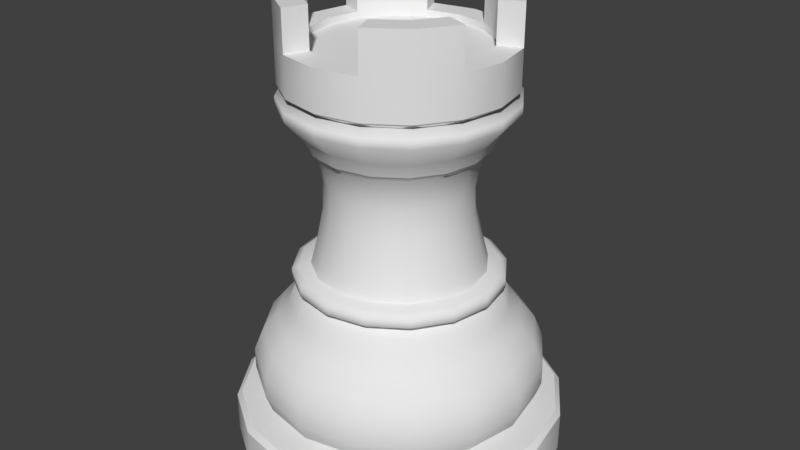 # Source: rook.blend  (saved by Blender 2.79.0; exported with 4.5.12 LTS)
import bpy
from mathutils import Matrix  # noqa: F401  (used for matrix-valued properties, if any)

bpy.ops.wm.read_factory_settings(use_empty=True)
scene = bpy.context.scene
scene.name = 'Scene'

# ---- collections
col_collection_1 = bpy.data.collections.new('Collection 1'); scene.collection.children.link(col_collection_1)

# ---- world
world_world = bpy.data.worlds.new('World'); scene.world = world_world
world_world.color = (0.05088, 0.05088, 0.05088)
world_world.use_sun_shadow = False
world_world.sun_shadow_jitter_overblur = 0.0
world_world.cycles.sampling_method = 'MANUAL'

# ---- meshes
me_rook = bpy.data.meshes.new('Rook')
me_rook.from_pydata([(-0.375, 0.0, 0.0), (-0.2756, 0.0, 0.1012), (-0.3142, 0.0, 0.1294), (-0.328, 0.0, 0.1671), (-0.328, 0.0, 0.2141), (-0.3074, 0.0, 0.2636), (-0.2758, -3.339e-11, 0.3012), (-0.2467, -1.388e-10, 0.3365), (-0.2341, 0.0, 0.3695), (-0.2108, 0.0, 0.3846), (-0.1945, 0.0, 0.4288), (-0.1627, -4.719e-11, 0.6235), (-0.3465, 0.1435, 0.0), (-0.2546, 0.1055, 0.1012), (-0.2903, 0.1203, 0.1294), (-0.303, 0.1255, 0.1671), (-0.303, 0.1255, 0.2141), (-0.284, 0.1176, 0.2636), (-0.2548, 0.1055, 0.3012), (-0.2279, 0.0944, 0.3365), (-0.2163, 0.08959, 0.3695), (-0.1948, 0.08067, 0.3846), (-0.1797, 0.07443, 0.4288), (-0.1646, 0.06818, 0.491), (-0.1517, 0.06283, 0.5613), (-0.1503, 0.06226, 0.6235), (-0.1657, 0.06863, 0.6965), (-0.2652, 0.2652, 0.0), (-0.1949, 0.1949, 0.1012), (-0.2222, 0.2222, 0.1294), (-0.2319, 0.2319, 0.1671), (-0.2319, 0.2319, 0.2141), (-0.2174, 0.2174, 0.2636), (-0.195, 0.195, 0.3012), (-0.1744, 0.1744, 0.3365), (-0.1655, 0.1655, 0.3695), (-0.1491, 0.1491, 0.3846), (-0.1375, 0.1375, 0.4288), (-0.126, 0.126, 0.491), (-0.1161, 0.1161, 0.5613), (-0.115, 0.115, 0.6235), (-0.1268, 0.1268, 0.6965), (-0.1435, 0.3465, 0.0), (-0.1055, 0.2546, 0.1012), (-0.1203, 0.2903, 0.1294), (-0.1255, 0.303, 0.1671), (-0.1255, 0.303, 0.2141), (-0.1176, 0.284, 0.2636), (-0.1055, 0.2548, 0.3012), (-0.0944, 0.2279, 0.3365), (-0.08959, 0.2163, 0.3695), (-0.08067, 0.1948, 0.3846), (-0.07443, 0.1797, 0.4288), (-0.06818, 0.1646, 0.491), (-0.06283, 0.1517, 0.5613), (-0.06226, 0.1503, 0.6235), (-0.06863, 0.1657, 0.6965), (5.588e-08, 0.375, 0.0), (3.353e-08, 0.2756, 0.1012), (4.47e-08, 0.3142, 0.1294), (5.588e-08, 0.328, 0.1671), (5.588e-08, 0.328, 0.2141), (2.235e-08, 0.3074, 0.2636), (3.52e-08, 0.2758, 0.3012), (3.026e-08, 0.2467, 0.3365), (3.096e-08, 0.2341, 0.3695), (3.096e-08, 0.2108, 0.3846), (2.476e-08, 0.1945, 0.4288), (2.476e-08, 0.1782, 0.491), (1.857e-08, 0.1642, 0.5613), (2.008e-08, 0.1627, 0.6235), (7.03e-09, 0.1793, 0.6965), (0.1435, 0.3465, 0.0), (0.1055, 0.2546, 0.1012), (0.1203, 0.2903, 0.1294), (0.1255, 0.303, 0.1671), (0.1255, 0.303, 0.2141), (0.1176, 0.284, 0.2636), (0.1055, 0.2548, 0.3012), (0.0944, 0.2279, 0.3365), (0.08959, 0.2163, 0.3695), (0.08067, 0.1948, 0.3846), (0.07443, 0.1797, 0.4288), (0.06818, 0.1646, 0.491), (0.06283, 0.1517, 0.5613), (0.06226, 0.1503, 0.6235), (0.06863, 0.1657, 0.6965), (0.2652, 0.2652, 0.0), (0.1949, 0.1949, 0.1012), (0.2222, 0.2222, 0.1294), (0.2319, 0.2319, 0.1671), (0.2319, 0.2319, 0.2141), (0.2174, 0.2174, 0.2636), (0.195, 0.195, 0.3012), (0.1744, 0.1744, 0.3365), (0.1655, 0.1655, 0.3695), (0.1491, 0.1491, 0.3846), (0.1375, 0.1375, 0.4288), (0.126, 0.126, 0.491), (0.1161, 0.1161, 0.5613), (0.115, 0.115, 0.6235), (0.1268, 0.1268, 0.6965), (0.3465, 0.1435, 0.0), (0.2546, 0.1055, 0.1012), (0.2903, 0.1203, 0.1294), (0.303, 0.1255, 0.1671), (0.303, 0.1255, 0.2141), (0.284, 0.1176, 0.2636), (0.2548, 0.1055, 0.3012), (0.2279, 0.0944, 0.3365), (0.2163, 0.08959, 0.3695), (0.1948, 0.08067, 0.3846), (0.1797, 0.07443, 0.4288), (0.1646, 0.06818, 0.491), (0.1517, 0.06283, 0.5613), (0.1503, 0.06226, 0.6235), (0.1657, 0.06863, 0.6965), (0.375, -1.341e-07, 0.0), (0.2756, -5.588e-08, 0.1012), (0.3142, -7.823e-08, 0.1294), (0.328, -1.006e-07, 0.1671), (0.328, -1.006e-07, 0.2141), (0.3074, -7.823e-08, 0.2636), (0.2758, -6.949e-08, 0.3012), (0.2467, -6.078e-08, 0.3365), (0.2341, -5.572e-08, 0.3695), (0.2108, -5.572e-08, 0.3846), (0.1945, -5.572e-08, 0.4288), (0.1782, -4.334e-08, 0.491), (0.1642, -5.572e-08, 0.5613), (0.1627, -4.558e-08, 0.6235), (0.1793, -7.522e-09, 0.6965), (0.3465, -0.1435, 0.0), (0.2546, -0.1055, 0.1012), (0.2903, -0.1203, 0.1294), (0.303, -0.1255, 0.1671), (0.303, -0.1255, 0.2141), (0.284, -0.1176, 0.2636), (0.2548, -0.1055, 0.3012), (0.2279, -0.0944, 0.3365), (0.2163, -0.08959, 0.3695), (0.1948, -0.08067, 0.3846), (0.1797, -0.07443, 0.4288), (0.1646, -0.06818, 0.491), (0.1517, -0.06283, 0.5613), (0.1503, -0.06226, 0.6235), (0.1657, -0.06863, 0.6965), (0.2652, -0.2652, 0.0), (-0.18, 0.07456, 0.9159), (-0.1378, 0.1378, 0.9159), (-0.07456, 0.18, 0.9159), (7.328e-09, 0.1948, 0.9159), (0.07456, 0.18, 0.9159), (0.1378, 0.1378, 0.9159), (0.1949, -0.1949, 0.1012), (0.2222, -0.2222, 0.1294), (0.2319, -0.2319, 0.1671), (0.2319, -0.2319, 0.2141), (0.2174, -0.2174, 0.2636), (0.195, -0.195, 0.3012), (0.1744, -0.1744, 0.3365), (0.1655, -0.1655, 0.3695), (0.1491, -0.1491, 0.3846), (0.1375, -0.1375, 0.4288), (0.126, -0.126, 0.491), (0.1161, -0.1161, 0.5613), (0.115, -0.115, 0.6235), (0.1268, -0.1268, 0.6965), (0.18, 0.07456, 0.9159), (0.1948, -9.768e-09, 0.9159), (0.18, -0.07456, 0.9159), (0.1435, -0.3465, 0.0), (0.1378, -0.1378, 0.9159), (0.07456, -0.18, 0.9159), (-8.488e-09, -0.1948, 0.9159), (-0.07456, -0.18, 0.9159), (-0.1378, -0.1378, 0.9159), (-0.18, -0.07456, 0.9159), (-0.1948, 6.048e-09, 0.9159), (-0.1948, 6.048e-09, 0.9313), (-0.18, -0.07456, 0.9313), (-0.1378, -0.1378, 0.9313), (-0.07456, -0.18, 0.9313), (-8.488e-09, -0.1948, 0.9313), (0.07456, -0.18, 0.9313), (0.1378, -0.1378, 0.9313), (0.1055, -0.2546, 0.1012), (0.1203, -0.2903, 0.1294), (0.1255, -0.303, 0.1671), (0.1255, -0.303, 0.2141), (0.1176, -0.284, 0.2636), (0.1055, -0.2548, 0.3012), (0.0944, -0.2279, 0.3365), (0.08959, -0.2163, 0.3695), (0.08067, -0.1948, 0.3846), (0.07443, -0.1797, 0.4288), (0.06818, -0.1646, 0.491), (0.06283, -0.1517, 0.5613), (0.06226, -0.1503, 0.6235), (0.06863, -0.1657, 0.6965), (0.18, -0.07456, 0.9313), (0.1948, -9.768e-09, 0.9313), (0.18, 0.07456, 0.9313), (-1.9e-07, -0.375, 0.0), (0.1378, 0.1378, 0.9313), (0.07456, 0.18, 0.9313), (7.328e-09, 0.1948, 0.9313), (-0.07456, 0.18, 0.9313), (-0.1378, 0.1378, 0.9313), (-0.18, 0.07456, 0.9313), (-0.2305, 0.09547, 0.9313), (-0.1764, 0.1764, 0.9313), (-0.09547, 0.2305, 0.9313), (9.147e-09, 0.2495, 0.9313), (0.09547, 0.2305, 0.9313), (0.1764, 0.1764, 0.9313), (0.2305, 0.09547, 0.9313), (0.2495, -1.014e-08, 0.9313), (-1.006e-07, -0.2756, 0.1012), (-1.229e-07, -0.3142, 0.1294), (-1.565e-07, -0.328, 0.1671), (-1.565e-07, -0.328, 0.2141), (-1.229e-07, -0.3074, 0.2636), (-9.215e-08, -0.2758, 0.3012), (-9.102e-08, -0.2467, 0.3365), (-8.048e-08, -0.2341, 0.3695), (-9.287e-08, -0.2108, 0.3846), (-8.048e-08, -0.1945, 0.4288), (-6.81e-08, -0.1782, 0.491), (-8.048e-08, -0.1642, 0.5613), (-6.448e-08, -0.1627, 0.6235), (-7.529e-09, -0.1793, 0.6965), (0.2305, -0.09547, 0.9313), (0.1764, -0.1764, 0.9313), (0.09547, -0.2305, 0.9313), (-0.1435, -0.3465, 0.0), (-1.111e-08, -0.2495, 0.9313), (-0.09547, -0.2305, 0.9313), (-0.1764, -0.1764, 0.9313), (-0.2305, -0.09547, 0.9313), (-0.2495, 1.012e-08, 0.9313), (-0.2495, 1.012e-08, 0.8413), (-0.2305, -0.09547, 0.8413), (-0.1764, -0.1764, 0.8413), (-0.09547, -0.2305, 0.8413), (-1.111e-08, -0.2495, 0.8413), (0.09547, -0.2305, 0.8413), (0.1764, -0.1764, 0.8413), (0.2305, -0.09547, 0.8413), (0.2495, -1.014e-08, 0.8413), (-0.1055, -0.2546, 0.1012), (-0.1203, -0.2903, 0.1294), (-0.1255, -0.303, 0.1671), (-0.1255, -0.303, 0.2141), (-0.1176, -0.284, 0.2636), (-0.1055, -0.2548, 0.3012), (-0.0944, -0.2279, 0.3365), (-0.08959, -0.2163, 0.3695), (-0.08067, -0.1948, 0.3846), (-0.07443, -0.1797, 0.4288), (-0.06818, -0.1646, 0.491), (-0.06283, -0.1517, 0.5613), (-0.06226, -0.1503, 0.6235), (-0.06863, -0.1657, 0.6965), (0.2305, 0.09547, 0.8413), (0.1764, 0.1764, 0.8413), (0.09547, 0.2305, 0.8413), (-0.2652, -0.2652, 0.0), (9.147e-09, 0.2495, 0.8413), (-0.09547, 0.2305, 0.8413), (-0.1764, 0.1764, 0.8413), (-0.2305, 0.09547, 0.8413), (-0.214, 0.08864, 0.8287), (-0.1638, 0.1638, 0.8287), (-0.08864, 0.214, 0.8287), (8.631e-09, 0.2316, 0.8287), (0.08864, 0.214, 0.8287), (0.1638, 0.1638, 0.8287), (0.214, 0.08864, 0.8287), (0.2316, -9.546e-09, 0.8287), (0.214, -0.08864, 0.8287), (0.1638, -0.1638, 0.8287), (-0.1949, -0.1949, 0.1012), (-0.2222, -0.2222, 0.1294), (-0.2319, -0.2319, 0.1671), (-0.2319, -0.2319, 0.2141), (-0.2174, -0.2174, 0.2636), (-0.195, -0.195, 0.3012), (-0.1744, -0.1744, 0.3365), (-0.1655, -0.1655, 0.3695), (-0.1491, -0.1491, 0.3846), (-0.1375, -0.1375, 0.4288), (-0.126, -0.126, 0.491), (-0.1161, -0.1161, 0.5613), (-0.115, -0.115, 0.6235), (-0.1268, -0.1268, 0.6965), (0.08864, -0.214, 0.8287), (-1.017e-08, -0.2316, 0.8287), (-0.08864, -0.214, 0.8287), (0.0, 0.0, 0.0), (-0.3465, -0.1435, 0.0), (-0.1638, -0.1638, 0.8287), (-0.214, -0.08864, 0.8287), (-0.2316, 9.258e-09, 0.8287), (-0.2544, 1.008e-08, 0.8144), (-0.2351, -0.09736, 0.8144), (-0.1799, -0.1799, 0.8144), (-0.09736, -0.2351, 0.8144), (-1.136e-08, -0.2544, 0.8144), (0.09736, -0.2351, 0.8144), (0.1799, -0.1799, 0.8144), (0.2351, -0.09736, 0.8144), (0.2544, -1.058e-08, 0.8144), (0.2351, 0.09736, 0.8144), (0.1799, 0.1799, 0.8144), (-0.2546, -0.1055, 0.1012), (-0.2903, -0.1203, 0.1294), (-0.303, -0.1255, 0.1671), (-0.303, -0.1255, 0.2141), (-0.284, -0.1176, 0.2636), (-0.2548, -0.1055, 0.3012), (-0.2279, -0.0944, 0.3365), (-0.2163, -0.08959, 0.3695), (-0.1948, -0.08067, 0.3846), (-0.1797, -0.07443, 0.4288), (-0.1646, -0.06818, 0.491), (-0.1517, -0.06283, 0.5613), (-0.1503, -0.06226, 0.6235), (-0.1657, -0.06863, 0.6965), (0.09736, 0.2351, 0.8144), (9.289e-09, 0.2544, 0.8144), (-0.09736, 0.2351, 0.8144), (-0.1799, 0.1799, 0.8144), (-0.2351, 0.09736, 0.8144), (-0.1782, 8.048e-08, 0.491), (-0.1642, 1.176e-07, 0.5613), (-0.1793, 7.038e-09, 0.6965), (-0.2351, 0.09736, 0.7943), (-0.1799, 0.1799, 0.7943), (-0.09736, 0.2351, 0.7943), (9.289e-09, 0.2544, 0.7943), (0.09736, 0.2351, 0.7943), (0.1799, 0.1799, 0.7943), (0.2351, 0.09736, 0.7943), (0.2544, -1.058e-08, 0.7943), (0.2351, -0.09736, 0.7943), (0.1799, -0.1799, 0.7943), (0.09736, -0.2351, 0.7943), (-1.136e-08, -0.2544, 0.7943), (-0.09736, -0.2351, 0.7943), (-0.1799, -0.1799, 0.7943), (-0.2351, -0.09736, 0.7943), (-0.2544, 1.008e-08, 0.7943), (-0.1956, 7.547e-09, 0.7109), (-0.1807, -0.07484, 0.7109), (-0.1383, -0.1383, 0.7109), (-0.07484, -0.1807, 0.7109), (-8.286e-09, -0.1956, 0.7109), (0.07484, -0.1807, 0.7109), (0.1383, -0.1383, 0.7109), (0.1807, -0.07484, 0.7109), (0.1956, -8.328e-09, 0.7109), (0.1807, 0.07484, 0.7109), (0.1383, 0.1383, 0.7109), (0.07484, 0.1807, 0.7109), (7.589e-09, 0.1956, 0.7109), (-0.07484, 0.1807, 0.7109), (-0.1383, 0.1383, 0.7109), (-0.1807, 0.07484, 0.7109), (-0.375, 0.0, 0.08997), (-0.3635, 0.0, 0.1012), (-0.3359, 0.1391, 0.1012), (-0.3465, 0.1435, 0.08997), (-0.2571, 0.2571, 0.1012), (-0.2652, 0.2652, 0.08997), (-0.1391, 0.3359, 0.1012), (-0.1435, 0.3465, 0.08997), (5.33e-08, 0.3635, 0.1012), (5.588e-08, 0.375, 0.08997), (0.1391, 0.3359, 0.1012), (0.1435, 0.3465, 0.08997), (0.2571, 0.2571, 0.1012), (0.2652, 0.2652, 0.08997), (0.3359, 0.1391, 0.1012), (0.3465, 0.1435, 0.08997), (0.3635, -1.251e-07, 0.1012), (0.375, -1.341e-07, 0.08997), (0.3359, -0.1391, 0.1012), (0.3465, -0.1435, 0.08997), (0.2571, -0.2571, 0.1012), (0.2652, -0.2652, 0.08997), (0.1391, -0.3359, 0.1012), (0.1435, -0.3465, 0.08997), (-1.797e-07, -0.3635, 0.1012), (-1.9e-07, -0.375, 0.08997), (-0.1391, -0.3359, 0.1012), (-0.1435, -0.3465, 0.08997), (-0.2571, -0.2571, 0.1012), (-0.2652, -0.2652, 0.08997), (-0.3359, -0.1391, 0.1012), (-0.3465, -0.1435, 0.08997), (-0.2219, -6.272e-10, 0.389), (-0.2367, -1.817e-09, 0.3968), (-0.2361, -2.129e-09, 0.4166), (-0.2203, -1.543e-09, 0.4244), (-0.2187, 0.09057, 0.3968), (-0.205, 0.08493, 0.389), (-0.2035, 0.08431, 0.4244), (-0.2182, 0.09037, 0.4166), (-0.1674, 0.1674, 0.3968), (-0.1569, 0.1569, 0.389), (-0.1558, 0.1558, 0.4244), (-0.167, 0.167, 0.4166), (-0.09057, 0.2187, 0.3968), (-0.08493, 0.205, 0.389), (-0.08431, 0.2035, 0.4244), (-0.09037, 0.2182, 0.4166), (3.696e-08, 0.2367, 0.3968), (3.397e-08, 0.2219, 0.389), (3.102e-08, 0.2203, 0.4244), (3.587e-08, 0.2361, 0.4166), (0.09057, 0.2187, 0.3968), (0.08493, 0.205, 0.389), (0.08431, 0.2035, 0.4244), (0.09037, 0.2182, 0.4166), (0.1674, 0.1674, 0.3968), (0.1569, 0.1569, 0.389), (0.1558, 0.1558, 0.4244), (0.167, 0.167, 0.4166), (0.2187, 0.09057, 0.3968), (0.205, 0.08493, 0.389), (0.2035, 0.08431, 0.4244), (0.2182, 0.09037, 0.4166), (0.2367, -6.615e-08, 0.3968), (0.2219, -5.929e-08, 0.389), (0.2203, -6.466e-08, 0.4244), (0.2361, -6.8e-08, 0.4166), (0.2187, -0.09057, 0.3968), (0.205, -0.08493, 0.389), (0.2035, -0.08431, 0.4244), (0.2182, -0.09037, 0.4166), (0.1674, -0.1674, 0.3968), (0.1569, -0.1569, 0.389), (0.1558, -0.1558, 0.4244), (0.167, -0.167, 0.4166), (0.09057, -0.2187, 0.3968), (0.08493, -0.205, 0.389), (0.08431, -0.2035, 0.4244), (0.09037, -0.2182, 0.4166), (-9.837e-08, -0.2367, 0.3968), (-9.639e-08, -0.2219, 0.389), (-8.82e-08, -0.2203, 0.4244), (-9.564e-08, -0.2361, 0.4166), (-0.09057, -0.2187, 0.3968), (-0.08493, -0.205, 0.389), (-0.08431, -0.2035, 0.4244), (-0.09037, -0.2182, 0.4166), (-0.1674, -0.1674, 0.3968), (-0.1569, -0.1569, 0.389), (-0.1558, -0.1558, 0.4244), (-0.167, -0.167, 0.4166), (-0.2187, -0.09057, 0.3968), (-0.205, -0.08493, 0.389), (-0.2035, -0.08431, 0.4244), (-0.2182, -0.09037, 0.4166), (-0.2305, 0.09547, 1.022), (-0.18, 0.07456, 1.022), (0.09547, 0.2305, 1.022), (0.07456, 0.18, 1.022), (0.1764, 0.1764, 1.022), (0.1378, 0.1378, 1.022), (-0.09547, -0.2305, 1.022), (-0.07456, -0.18, 1.022), (0.07456, -0.18, 1.022), (0.09547, -0.2305, 1.022), (-0.1378, 0.1378, 1.022), (0.18, 0.07456, 1.022), (0.1378, -0.1378, 1.022), (0.1764, -0.1764, 1.022), (-0.1764, 0.1764, 1.022), (0.2305, 0.09547, 1.022), (0.2305, -0.09547, 1.022), (0.18, -0.07456, 1.022), (-0.1378, -0.1378, 1.022), (-0.1764, -0.1764, 1.022), (-0.09547, 0.2305, 1.022), (-0.18, -0.07456, 1.022), (-0.07456, 0.18, 1.022), (-0.2305, -0.09547, 1.022), (-0.1958, 0.08109, 0.7444), (-9.254e-09, -0.2119, 0.7444), (0.08109, 0.1958, 0.7444), (7.948e-09, 0.2119, 0.7444), (0.1958, 0.08109, 0.7444), (0.1498, 0.1498, 0.7444), (-0.1498, -0.1498, 0.7444), (0.1498, -0.1498, 0.7444), (-0.2119, 8.191e-09, 0.7444), (-0.1958, -0.08109, 0.7444), (0.1958, -0.08109, 0.7444), (0.2119, -9.012e-09, 0.7444), (-0.08109, -0.1958, 0.7444), (0.08109, -0.1958, 0.7444), (-0.08109, 0.1958, 0.7444), (-0.1498, 0.1498, 0.7444)], [], [(3, 4, 16, 15), (4, 5, 17, 16), (5, 6, 18, 17), (6, 7, 19, 18), (7, 8, 20, 19), (8, 9, 21, 20), (421, 424, 428, 425), (299, 0, 12), (10, 334, 23, 22), (334, 335, 24, 23), (335, 11, 25, 24), (399, 315, 1, 370), (11, 336, 26, 25), (0, 369, 372, 12), (1, 2, 14, 13), (2, 3, 15, 14), (20, 21, 36, 35), (141, 126, 434, 438), (299, 12, 27), (22, 23, 38, 37), (23, 24, 39, 38), (24, 25, 40, 39), (371, 13, 28, 373), (25, 26, 41, 40), (27, 374, 376, 42), (13, 14, 29, 28), (14, 15, 30, 29), (15, 16, 31, 30), (16, 17, 32, 31), (17, 18, 33, 32), (18, 19, 34, 33), (19, 20, 35, 34), (31, 32, 47, 46), (32, 33, 48, 47), (33, 34, 49, 48), (34, 35, 50, 49), (35, 36, 51, 50), (437, 440, 444, 441), (299, 27, 42), (37, 38, 53, 52), (38, 39, 54, 53), (39, 40, 55, 54), (373, 28, 43, 375), (40, 41, 56, 55), (42, 376, 378, 57), (28, 29, 44, 43), (29, 30, 45, 44), (30, 31, 46, 45), (55, 56, 71, 70), (57, 378, 380, 72), (43, 44, 59, 58), (44, 45, 60, 59), (45, 46, 61, 60), (46, 47, 62, 61), (47, 48, 63, 62), (48, 49, 64, 63), (49, 50, 65, 64), (50, 51, 66, 65), (66, 51, 414, 418), (299, 42, 57), (52, 53, 68, 67), (53, 54, 69, 68), (54, 55, 70, 69), (375, 43, 58, 377), (195, 227, 451, 447), (299, 57, 72), (67, 68, 83, 82), (68, 69, 84, 83), (69, 70, 85, 84), (377, 58, 73, 379), (70, 71, 86, 85), (72, 380, 382, 87), (58, 59, 74, 73), (59, 60, 75, 74), (60, 61, 76, 75), (61, 62, 77, 76), (62, 63, 78, 77), (63, 64, 79, 78), (64, 65, 80, 79), (65, 66, 81, 80), (77, 78, 93, 92), (78, 79, 94, 93), (79, 80, 95, 94), (80, 81, 96, 95), (429, 432, 436, 433), (299, 72, 87), (82, 83, 98, 97), (83, 84, 99, 98), (84, 85, 100, 99), (379, 73, 88, 381), (85, 86, 101, 100), (87, 382, 384, 102), (73, 74, 89, 88), (74, 75, 90, 89), (75, 76, 91, 90), (76, 77, 92, 91), (88, 89, 104, 103), (89, 90, 105, 104), (90, 91, 106, 105), (91, 92, 107, 106), (92, 93, 108, 107), (93, 94, 109, 108), (94, 95, 110, 109), (95, 96, 111, 110), (323, 290, 458, 462), (299, 87, 102), (97, 98, 113, 112), (98, 99, 114, 113), (99, 100, 115, 114), (381, 88, 103, 383), (100, 101, 116, 115), (102, 384, 386, 117), (113, 114, 129, 128), (114, 115, 130, 129), (383, 103, 118, 385), (115, 116, 131, 130), (117, 386, 388, 132), (103, 104, 119, 118), (104, 105, 120, 119), (105, 106, 121, 120), (184, 185, 172, 173), (106, 107, 122, 121), (107, 108, 123, 122), (108, 109, 124, 123), (109, 110, 125, 124), (110, 111, 126, 125), (162, 141, 438, 442), (299, 102, 117), (112, 113, 128, 127), (124, 125, 140, 139), (125, 126, 141, 140), (409, 412, 416, 413), (299, 117, 132), (127, 128, 143, 142), (128, 129, 144, 143), (175, 174, 173, 172, 170, 169, 168, 153, 152, 151, 150, 149, 148, 178, 177, 176), (129, 130, 145, 144), (385, 118, 133, 387), (130, 131, 146, 145), (132, 388, 390, 147), (205, 206, 151, 152), (118, 119, 134, 133), (204, 205, 152, 153), (119, 120, 135, 134), (202, 204, 153, 168), (120, 121, 136, 135), (217, 216, 202, 201), (121, 122, 137, 136), (122, 123, 138, 137), (123, 124, 139, 138), (179, 180, 177, 178), (212, 211, 479, 485), (135, 136, 157, 156), (180, 181, 176, 177), (265, 266, 214, 215), (136, 137, 158, 157), (208, 209, 148, 149), (137, 138, 159, 158), (182, 183, 174, 175), (138, 139, 160, 159), (181, 182, 175, 176), (139, 140, 161, 160), (185, 200, 170, 172), (140, 141, 162, 161), (206, 207, 150, 151), (126, 111, 430, 434), (200, 201, 169, 170), (299, 132, 147), (142, 143, 164, 163), (210, 240, 179, 209), (143, 144, 165, 164), (237, 182, 472, 471), (209, 179, 178, 148), (144, 145, 166, 165), (387, 133, 154, 389), (201, 202, 168, 169), (145, 146, 167, 166), (147, 390, 392, 171), (207, 208, 149, 150), (214, 213, 206, 205), (133, 134, 155, 154), (183, 184, 173, 174), (214, 205, 468, 467), (134, 135, 156, 155), (232, 217, 201, 200), (165, 166, 198, 197), (389, 154, 186, 391), (204, 202, 476, 470), (166, 167, 199, 198), (171, 392, 394, 203), (239, 238, 484, 488), (269, 270, 211, 212), (154, 155, 187, 186), (210, 209, 466, 465), (246, 247, 233, 234), (155, 156, 188, 187), (237, 236, 183, 182), (270, 271, 210, 211), (156, 157, 189, 188), (236, 234, 184, 183), (297, 296, 246, 245), (157, 158, 190, 189), (232, 200, 482, 481), (158, 159, 191, 190), (211, 210, 465, 479), (159, 160, 192, 191), (213, 212, 207, 206), (160, 161, 193, 192), (240, 239, 180, 179), (161, 162, 194, 193), (264, 265, 215, 216), (457, 460, 464, 461), (245, 246, 234, 236), (299, 147, 171), (163, 164, 196, 195), (243, 244, 237, 238), (164, 165, 197, 196), (244, 245, 236, 237), (193, 194, 226, 225), (280, 279, 249, 248), (51, 36, 410, 414), (275, 274, 269, 268), (299, 171, 203), (195, 196, 228, 227), (296, 281, 247, 246), (196, 197, 229, 228), (279, 278, 264, 249), (271, 241, 240, 210), (197, 198, 230, 229), (391, 186, 218, 393), (242, 243, 238, 239), (198, 199, 231, 230), (203, 394, 396, 235), (249, 264, 216, 217), (276, 275, 268, 266), (186, 187, 219, 218), (266, 268, 213, 214), (298, 297, 245, 244), (187, 188, 220, 219), (268, 269, 212, 213), (302, 301, 243, 242), (188, 189, 221, 220), (248, 249, 217, 232), (312, 313, 278, 279), (189, 190, 222, 221), (247, 248, 232, 233), (190, 191, 223, 222), (241, 242, 239, 240), (191, 192, 224, 223), (281, 280, 248, 247), (192, 193, 225, 224), (301, 298, 244, 243), (348, 347, 309, 308), (221, 222, 254, 253), (331, 332, 273, 274), (222, 223, 255, 254), (308, 309, 296, 297), (223, 224, 256, 255), (329, 330, 275, 276), (224, 225, 257, 256), (307, 308, 297, 298), (225, 226, 258, 257), (314, 329, 276, 277), (453, 456, 460, 457), (305, 306, 301, 302), (299, 203, 235), (227, 228, 260, 259), (333, 304, 303, 272), (228, 229, 261, 260), (313, 314, 277, 278), (273, 272, 271, 270), (229, 230, 262, 261), (393, 218, 250, 395), (274, 273, 270, 269), (230, 231, 263, 262), (235, 396, 398, 267), (277, 276, 266, 265), (330, 331, 274, 275), (218, 219, 251, 250), (278, 277, 265, 264), (310, 311, 280, 281), (219, 220, 252, 251), (272, 303, 241, 271), (332, 333, 272, 273), (220, 221, 253, 252), (303, 302, 242, 241), (262, 263, 295, 294), (267, 398, 400, 300), (304, 305, 302, 303), (340, 339, 331, 330), (250, 251, 283, 282), (306, 307, 298, 301), (343, 342, 314, 313), (251, 252, 284, 283), (339, 338, 332, 331), (341, 340, 330, 329), (252, 253, 285, 284), (349, 348, 308, 307), (499, 500, 344, 345), (253, 254, 286, 285), (345, 344, 312, 311), (254, 255, 287, 286), (337, 352, 304, 333), (255, 256, 288, 287), (344, 343, 313, 312), (256, 257, 289, 288), (350, 349, 307, 306), (257, 258, 290, 289), (346, 345, 311, 310), (352, 351, 305, 304), (299, 235, 267), (259, 260, 292, 291), (338, 337, 333, 332), (260, 261, 293, 292), (351, 350, 306, 305), (309, 310, 281, 296), (261, 262, 294, 293), (395, 250, 282, 397), (311, 312, 279, 280), (433, 436, 440, 437), (498, 495, 350, 351), (299, 267, 300), (291, 292, 325, 324), (493, 494, 342, 343), (292, 293, 326, 325), (495, 501, 349, 350), (342, 341, 329, 314), (293, 294, 327, 326), (397, 282, 315, 399), (347, 346, 310, 309), (294, 295, 328, 327), (500, 493, 343, 344), (496, 499, 345, 346), (282, 283, 316, 315), (504, 489, 337, 338), (497, 498, 351, 352), (283, 284, 317, 316), (489, 497, 352, 337), (503, 504, 338, 339), (284, 285, 318, 317), (490, 502, 347, 348), (285, 286, 319, 318), (492, 503, 339, 340), (286, 287, 320, 319), (502, 496, 346, 347), (287, 288, 321, 320), (494, 491, 341, 342), (288, 289, 322, 321), (501, 490, 348, 349), (289, 290, 323, 322), (491, 492, 340, 341), (319, 320, 6, 5), (320, 321, 7, 6), (321, 322, 8, 7), (322, 323, 9, 8), (425, 428, 432, 429), (299, 300, 0), (324, 325, 334, 10), (325, 326, 335, 334), (326, 327, 11, 335), (370, 1, 13, 371), (327, 328, 336, 11), (12, 372, 374, 27), (315, 316, 2, 1), (316, 317, 3, 2), (317, 318, 4, 3), (318, 319, 5, 4), (231, 199, 358, 357), (86, 71, 365, 364), (41, 26, 368, 367), (131, 116, 362, 361), (26, 336, 353, 368), (199, 167, 359, 358), (116, 101, 363, 362), (167, 146, 360, 359), (336, 328, 354, 353), (71, 56, 366, 365), (295, 263, 356, 355), (263, 231, 357, 356), (328, 295, 355, 354), (101, 86, 364, 363), (56, 41, 367, 366), (146, 131, 361, 360), (370, 371, 372, 369), (371, 373, 374, 372), (373, 375, 376, 374), (378, 376, 375, 377), (377, 379, 380, 378), (379, 381, 382, 380), (381, 383, 384, 382), (383, 385, 386, 384), (385, 387, 388, 386), (387, 389, 390, 388), (389, 391, 392, 390), (391, 393, 394, 392), (393, 395, 396, 394), (398, 396, 395, 397), (397, 399, 400, 398), (399, 370, 369, 400), (300, 400, 369, 0), (21, 9, 401, 406), (36, 21, 406, 410), (37, 52, 415, 411), (52, 67, 419, 415), (81, 66, 418, 422), (96, 81, 422, 426), (97, 112, 431, 427), (112, 127, 435, 431), (127, 142, 439, 435), (142, 163, 443, 439), (194, 162, 442, 446), (226, 194, 446, 450), (258, 226, 450, 454), (259, 291, 459, 455), (291, 324, 463, 459), (9, 323, 462, 401), (441, 444, 448, 445), (10, 22, 407, 404), (67, 82, 423, 419), (413, 416, 420, 417), (82, 97, 427, 423), (402, 403, 408, 405), (449, 452, 456, 453), (324, 10, 404, 463), (417, 420, 424, 421), (227, 259, 455, 451), (163, 195, 447, 443), (111, 96, 426, 430), (405, 408, 412, 409), (290, 258, 454, 458), (445, 448, 452, 449), (22, 37, 411, 407), (402, 405, 406, 401), (404, 407, 408, 403), (405, 409, 410, 406), (407, 411, 412, 408), (409, 413, 414, 410), (411, 415, 416, 412), (413, 417, 418, 414), (415, 419, 420, 416), (419, 423, 424, 420), (422, 418, 417, 421), (421, 425, 426, 422), (423, 427, 428, 424), (425, 429, 430, 426), (427, 431, 432, 428), (429, 433, 434, 430), (431, 435, 436, 432), (433, 437, 438, 434), (435, 439, 440, 436), (437, 441, 442, 438), (439, 443, 444, 440), (441, 445, 446, 442), (443, 447, 448, 444), (445, 449, 450, 446), (447, 451, 452, 448), (449, 453, 454, 450), (451, 455, 456, 452), (453, 457, 458, 454), (455, 459, 460, 456), (459, 463, 464, 460), (462, 458, 457, 461), (461, 402, 401, 462), (463, 404, 403, 464), (461, 464, 403, 402), (479, 465, 466, 475), (485, 479, 475, 487), (488, 484, 483, 486), (469, 467, 468, 470), (480, 469, 470, 476), (478, 481, 482, 477), (484, 471, 472, 483), (474, 478, 477, 473), (185, 184, 473, 477), (207, 212, 485, 487), (205, 204, 470, 468), (184, 234, 474, 473), (180, 239, 488, 486), (200, 185, 477, 482), (234, 233, 478, 474), (182, 181, 483, 472), (238, 237, 471, 484), (209, 208, 475, 466), (233, 232, 481, 478), (202, 216, 480, 476), (181, 180, 486, 483), (216, 215, 469, 480), (208, 207, 487, 475), (215, 214, 467, 469), (364, 365, 492, 491), (356, 357, 490, 501), (363, 364, 491, 494), (358, 359, 496, 502), (365, 366, 503, 492), (357, 358, 502, 490), (366, 367, 504, 503), (368, 353, 497, 489), (353, 354, 498, 497), (367, 368, 489, 504), (359, 360, 499, 496), (361, 362, 493, 500), (355, 356, 501, 495), (362, 363, 494, 493), (354, 355, 495, 498), (360, 361, 500, 499)])
me_rook.polygons.foreach_set('use_smooth', [True] * 505)
_k = set([(0, 12), (0, 300), (1, 13), (1, 315), (9, 21), (9, 323), (10, 22), (10, 324), (12, 27), (13, 28), (21, 36), (22, 37), (27, 42), (28, 43), (36, 51), (37, 52), (42, 57), (43, 58), (51, 66), (52, 67), (57, 72), (58, 73), (66, 81), (67, 82), (72, 87), (73, 88), (81, 96), (82, 97), (87, 102), (88, 103), (96, 111), (97, 112), (102, 117), (103, 118), (111, 126), (112, 127), (117, 132), (118, 133), (126, 141), (127, 142), (132, 147), (133, 154), (141, 162), (142, 163), (147, 171), (148, 149), (148, 178), (149, 150), (150, 151), (151, 152), (152, 153), (153, 168), (154, 186), (162, 194), (163, 195), (168, 169), (169, 170), (170, 172), (171, 203), (172, 173), (173, 174), (174, 175), (175, 176), (176, 177), (177, 178), (179, 180), (179, 209), (180, 181), (180, 239), (180, 486), (181, 182), (182, 183), (182, 237), (182, 472), (183, 184), (184, 185), (184, 234), (184, 473), (185, 200), (186, 218), (194, 226), (195, 227), (200, 201), (200, 232), (200, 482), (201, 202), (202, 204), (202, 216), (202, 476), (203, 235), (204, 205), (205, 206), (205, 214), (205, 468), (206, 207), (207, 208), (207, 212), (207, 487), (208, 209), (209, 210), (209, 466), (210, 240), (210, 465), (212, 213), (212, 485), (213, 214), (214, 467), (216, 217), (216, 480), (217, 232), (218, 250), (226, 258), (227, 259), (232, 481), (234, 236), (234, 474), (235, 267), (236, 237), (237, 471), (239, 240), (239, 488), (241, 242), (241, 271), (242, 243), (243, 244), (244, 245), (245, 246), (246, 247), (247, 248), (248, 249), (249, 264), (250, 282), (258, 290), (259, 291), (264, 265), (265, 266), (266, 268), (267, 300), (268, 269), (269, 270), (270, 271), (282, 315), (290, 323), (291, 324), (353, 354), (353, 368), (354, 355), (355, 356), (356, 357), (357, 358), (358, 359), (359, 360), (360, 361), (361, 362), (362, 363), (363, 364), (364, 365), (365, 366), (366, 367), (367, 368), (369, 372), (369, 400), (370, 371), (370, 399), (371, 373), (372, 374), (373, 375), (374, 376), (375, 377), (376, 378), (377, 379), (378, 380), (379, 381), (380, 382), (381, 383), (382, 384), (383, 385), (384, 386), (385, 387), (386, 388), (387, 389), (388, 390), (389, 391), (390, 392), (391, 393), (392, 394), (393, 395), (394, 396), (395, 397), (396, 398), (397, 399), (398, 400), (465, 466), (465, 479), (466, 475), (467, 468), (467, 469), (468, 470), (469, 480), (470, 476), (471, 472), (471, 484), (472, 483), (473, 474), (473, 477), (474, 478), (475, 487), (476, 480), (477, 482), (478, 481), (479, 485), (481, 482), (483, 486), (484, 488), (485, 487), (486, 488)])
me_rook.attributes.new('sharp_edge', 'BOOLEAN', 'EDGE').data.foreach_set('value', [ (min(e.vertices), max(e.vertices)) in _k for e in me_rook.edges])
me_rook.use_remesh_preserve_volume = False
me_rook.use_remesh_preserve_attributes = False
me_rook.use_mirror_vertex_groups = False
me_rook.update()

# ---- objects
ob_rook = bpy.data.objects.new('Rook', me_rook)

# ---- transforms, parenting, visibility, modifiers, constraints
ob_rook.location = (0.0, 0.0, 0.0)
ob_rook.lineart.crease_threshold = 0.0
_m = ob_rook.modifiers.new('EdgeSplit', 'EDGE_SPLIT')
_m.use_edge_angle = False

# ---- collection membership
col_collection_1.objects.link(ob_rook)

# ---- scene / render settings (as saved in the file)
scene.frame_start = 1; scene.frame_end = 250; scene.frame_set(1)
scene.render.engine = 'BLENDER_EEVEE_NEXT'
scene.render.resolution_percentage = 50
scene.render.dither_intensity = 0.0
scene.cycles.use_denoising = False
scene.cycles.samples = 128
scene.cycles.sampling_pattern = 'TABULATED_SOBOL'
scene.cycles.use_adaptive_sampling = False
scene.cycles.use_light_tree = False
scene.cycles.blur_glossy = 0.0
scene.cycles.sample_clamp_indirect = 0.0
scene.view_settings.view_transform = 'Standard'
bpy.context.view_layer.update()

# ---- added for rendering (the .blend has no active camera and no usable light): camera, sun
cam_auto = bpy.data.cameras.new('AutoCamera')
cam_auto.lens = 50.0
cam_auto.sensor_width = 36.0
cam_auto.clip_end = 1000.0
ob_auto_camera = bpy.data.objects.new('AutoCamera', cam_auto)
scene.collection.objects.link(ob_auto_camera)
ob_auto_camera.location = (1.36291, -1.63549, 1.60143)
ob_auto_camera.rotation_euler = (1.09748, -7.21219e-08, 0.694738)
scene.camera = ob_auto_camera
light_auto_sun = bpy.data.lights.new('AutoSun', 'SUN')
light_auto_sun.energy = 3.0
light_auto_sun.angle = 0.0523599
ob_auto_sun = bpy.data.objects.new('AutoSun', light_auto_sun)
scene.collection.objects.link(ob_auto_sun)
ob_auto_sun.rotation_euler = (0.872665, 0.174533, 0.523599)
bpy.context.view_layer.update()
